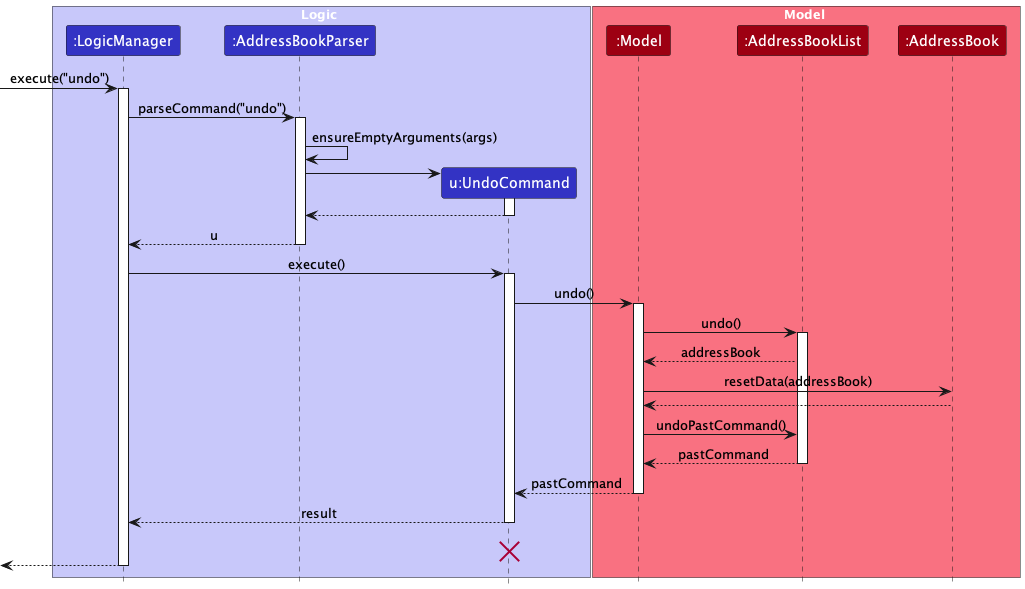

The diagram above was rendered by PlantUML. Its source (embedded in the PNG):
@startuml
!include style.puml
skinparam ArrowFontStyle plain

box Logic LOGIC_COLOR_T1
participant ":LogicManager" as LogicManager LOGIC_COLOR
participant ":AddressBookParser" as AddressBookParser LOGIC_COLOR
participant "u:UndoCommand" as UndoCommand LOGIC_COLOR
end box

box Model MODEL_COLOR_T1
participant ":Model" as Model MODEL_COLOR
participant ":AddressBookList" as AddressBookList MODEL_COLOR
participant ":AddressBook" as AddressBook MODEL_COLOR
end box
[-> LogicManager : execute("undo")
activate LogicManager

LogicManager -> AddressBookParser : parseCommand("undo")
activate AddressBookParser

AddressBookParser -> AddressBookParser : ensureEmptyArguments(args)

create UndoCommand
AddressBookParser -> UndoCommand
activate UndoCommand

UndoCommand --> AddressBookParser
deactivate UndoCommand

AddressBookParser --> LogicManager : u
deactivate AddressBookParser

LogicManager -> UndoCommand : execute()
activate UndoCommand

UndoCommand -> Model : undo()
activate Model

Model -> AddressBookList : undo()
activate AddressBookList

AddressBookList --> Model : addressBook

Model -> AddressBook : resetData(addressBook)
AddressBook --> Model :
deactivate AddressBook

Model -> AddressBookList : undoPastCommand()

AddressBookList --> Model : pastCommand
deactivate AddressBookList

Model --> UndoCommand : pastCommand
deactivate Model

UndoCommand --> LogicManager : result
deactivate UndoCommand
UndoCommand -[hidden]-> LogicManager : result
destroy UndoCommand

[<--LogicManager
deactivate LogicManager
@enduml